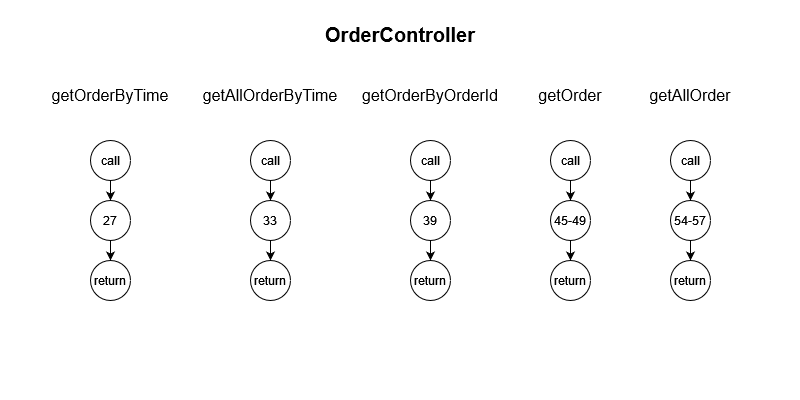

The diagram above was exported from draw.io. Its source (the exported page's mxGraphModel, read from the mxfile embedded in the PNG):
<mxGraphModel dx="867" dy="839" grid="1" gridSize="10" guides="1" tooltips="1" connect="1" arrows="1" fold="1" page="1" pageScale="1" pageWidth="800" pageHeight="400" math="0" shadow="0">
  <root>
    <mxCell id="0" />
    <mxCell id="1" parent="0" />
    <mxCell id="VF74ytxumviMeU8XC0lV-41" value="&lt;div&gt;&lt;b&gt;&lt;font style=&quot;font-size: 20px;&quot;&gt;OrderController&lt;/font&gt;&lt;/b&gt;&lt;/div&gt;" style="text;html=1;align=center;verticalAlign=middle;whiteSpace=wrap;rounded=0;" vertex="1" parent="1">
      <mxGeometry x="370" y="20" width="60" height="30" as="geometry" />
    </mxCell>
    <mxCell id="VF74ytxumviMeU8XC0lV-42" value="getOrderByTime" style="text;html=1;align=center;verticalAlign=middle;whiteSpace=wrap;rounded=0;fontSize=16;" vertex="1" parent="1">
      <mxGeometry x="80" y="80" width="60" height="30" as="geometry" />
    </mxCell>
    <mxCell id="VF74ytxumviMeU8XC0lV-43" value="getAllOrderByTime" style="text;html=1;align=center;verticalAlign=middle;whiteSpace=wrap;rounded=0;fontSize=16;" vertex="1" parent="1">
      <mxGeometry x="240" y="80" width="60" height="30" as="geometry" />
    </mxCell>
    <mxCell id="VF74ytxumviMeU8XC0lV-44" value="getOrderByOrderId" style="text;html=1;align=center;verticalAlign=middle;whiteSpace=wrap;rounded=0;fontSize=16;" vertex="1" parent="1">
      <mxGeometry x="400" y="80" width="60" height="30" as="geometry" />
    </mxCell>
    <mxCell id="VF74ytxumviMeU8XC0lV-45" value="getOrder" style="text;html=1;align=center;verticalAlign=middle;whiteSpace=wrap;rounded=0;fontSize=16;" vertex="1" parent="1">
      <mxGeometry x="540" y="80" width="60" height="30" as="geometry" />
    </mxCell>
    <mxCell id="VF74ytxumviMeU8XC0lV-46" value="getAllOrder" style="text;html=1;align=center;verticalAlign=middle;whiteSpace=wrap;rounded=0;fontSize=16;" vertex="1" parent="1">
      <mxGeometry x="660" y="80" width="60" height="30" as="geometry" />
    </mxCell>
    <mxCell id="VF74ytxumviMeU8XC0lV-49" style="edgeStyle=orthogonalEdgeStyle;rounded=0;orthogonalLoop=1;jettySize=auto;html=1;exitX=0.5;exitY=1;exitDx=0;exitDy=0;entryX=0.5;entryY=0;entryDx=0;entryDy=0;" edge="1" parent="1" source="VF74ytxumviMeU8XC0lV-50" target="VF74ytxumviMeU8XC0lV-52">
      <mxGeometry relative="1" as="geometry" />
    </mxCell>
    <mxCell id="VF74ytxumviMeU8XC0lV-50" value="&lt;div style=&quot;&quot;&gt;call&lt;/div&gt;" style="ellipse;whiteSpace=wrap;html=1;aspect=fixed;" vertex="1" parent="1">
      <mxGeometry x="90" y="140" width="40" height="40" as="geometry" />
    </mxCell>
    <mxCell id="VF74ytxumviMeU8XC0lV-51" style="edgeStyle=orthogonalEdgeStyle;rounded=0;orthogonalLoop=1;jettySize=auto;html=1;exitX=0.5;exitY=1;exitDx=0;exitDy=0;entryX=0.5;entryY=0;entryDx=0;entryDy=0;" edge="1" parent="1" source="VF74ytxumviMeU8XC0lV-52" target="VF74ytxumviMeU8XC0lV-53">
      <mxGeometry relative="1" as="geometry" />
    </mxCell>
    <mxCell id="VF74ytxumviMeU8XC0lV-52" value="27" style="ellipse;whiteSpace=wrap;html=1;aspect=fixed;" vertex="1" parent="1">
      <mxGeometry x="90" y="200" width="40" height="40" as="geometry" />
    </mxCell>
    <mxCell id="VF74ytxumviMeU8XC0lV-53" value="&lt;div&gt;return&lt;/div&gt;" style="ellipse;whiteSpace=wrap;html=1;aspect=fixed;" vertex="1" parent="1">
      <mxGeometry x="90" y="260" width="40" height="40" as="geometry" />
    </mxCell>
    <mxCell id="VF74ytxumviMeU8XC0lV-54" style="edgeStyle=orthogonalEdgeStyle;rounded=0;orthogonalLoop=1;jettySize=auto;html=1;exitX=0.5;exitY=1;exitDx=0;exitDy=0;entryX=0.5;entryY=0;entryDx=0;entryDy=0;" edge="1" parent="1" source="VF74ytxumviMeU8XC0lV-55" target="VF74ytxumviMeU8XC0lV-57">
      <mxGeometry relative="1" as="geometry" />
    </mxCell>
    <mxCell id="VF74ytxumviMeU8XC0lV-55" value="&lt;div style=&quot;&quot;&gt;call&lt;/div&gt;" style="ellipse;whiteSpace=wrap;html=1;aspect=fixed;" vertex="1" parent="1">
      <mxGeometry x="250" y="140" width="40" height="40" as="geometry" />
    </mxCell>
    <mxCell id="VF74ytxumviMeU8XC0lV-56" style="edgeStyle=orthogonalEdgeStyle;rounded=0;orthogonalLoop=1;jettySize=auto;html=1;exitX=0.5;exitY=1;exitDx=0;exitDy=0;entryX=0.5;entryY=0;entryDx=0;entryDy=0;" edge="1" parent="1" source="VF74ytxumviMeU8XC0lV-57" target="VF74ytxumviMeU8XC0lV-58">
      <mxGeometry relative="1" as="geometry" />
    </mxCell>
    <mxCell id="VF74ytxumviMeU8XC0lV-57" value="33" style="ellipse;whiteSpace=wrap;html=1;aspect=fixed;" vertex="1" parent="1">
      <mxGeometry x="250" y="200" width="40" height="40" as="geometry" />
    </mxCell>
    <mxCell id="VF74ytxumviMeU8XC0lV-58" value="&lt;div&gt;return&lt;/div&gt;" style="ellipse;whiteSpace=wrap;html=1;aspect=fixed;" vertex="1" parent="1">
      <mxGeometry x="250" y="260" width="40" height="40" as="geometry" />
    </mxCell>
    <mxCell id="VF74ytxumviMeU8XC0lV-59" style="edgeStyle=orthogonalEdgeStyle;rounded=0;orthogonalLoop=1;jettySize=auto;html=1;exitX=0.5;exitY=1;exitDx=0;exitDy=0;entryX=0.5;entryY=0;entryDx=0;entryDy=0;" edge="1" parent="1" source="VF74ytxumviMeU8XC0lV-60" target="VF74ytxumviMeU8XC0lV-62">
      <mxGeometry relative="1" as="geometry" />
    </mxCell>
    <mxCell id="VF74ytxumviMeU8XC0lV-60" value="&lt;div style=&quot;&quot;&gt;call&lt;/div&gt;" style="ellipse;whiteSpace=wrap;html=1;aspect=fixed;" vertex="1" parent="1">
      <mxGeometry x="410" y="140" width="40" height="40" as="geometry" />
    </mxCell>
    <mxCell id="VF74ytxumviMeU8XC0lV-61" style="edgeStyle=orthogonalEdgeStyle;rounded=0;orthogonalLoop=1;jettySize=auto;html=1;exitX=0.5;exitY=1;exitDx=0;exitDy=0;entryX=0.5;entryY=0;entryDx=0;entryDy=0;" edge="1" parent="1" source="VF74ytxumviMeU8XC0lV-62" target="VF74ytxumviMeU8XC0lV-63">
      <mxGeometry relative="1" as="geometry" />
    </mxCell>
    <mxCell id="VF74ytxumviMeU8XC0lV-62" value="39" style="ellipse;whiteSpace=wrap;html=1;aspect=fixed;" vertex="1" parent="1">
      <mxGeometry x="410" y="200" width="40" height="40" as="geometry" />
    </mxCell>
    <mxCell id="VF74ytxumviMeU8XC0lV-63" value="&lt;div&gt;return&lt;/div&gt;" style="ellipse;whiteSpace=wrap;html=1;aspect=fixed;" vertex="1" parent="1">
      <mxGeometry x="410" y="260" width="40" height="40" as="geometry" />
    </mxCell>
    <mxCell id="VF74ytxumviMeU8XC0lV-64" style="edgeStyle=orthogonalEdgeStyle;rounded=0;orthogonalLoop=1;jettySize=auto;html=1;exitX=0.5;exitY=1;exitDx=0;exitDy=0;entryX=0.5;entryY=0;entryDx=0;entryDy=0;" edge="1" parent="1" source="VF74ytxumviMeU8XC0lV-65" target="VF74ytxumviMeU8XC0lV-67">
      <mxGeometry relative="1" as="geometry" />
    </mxCell>
    <mxCell id="VF74ytxumviMeU8XC0lV-65" value="&lt;div style=&quot;&quot;&gt;call&lt;/div&gt;" style="ellipse;whiteSpace=wrap;html=1;aspect=fixed;" vertex="1" parent="1">
      <mxGeometry x="550" y="140" width="40" height="40" as="geometry" />
    </mxCell>
    <mxCell id="VF74ytxumviMeU8XC0lV-66" style="edgeStyle=orthogonalEdgeStyle;rounded=0;orthogonalLoop=1;jettySize=auto;html=1;exitX=0.5;exitY=1;exitDx=0;exitDy=0;entryX=0.5;entryY=0;entryDx=0;entryDy=0;" edge="1" parent="1" source="VF74ytxumviMeU8XC0lV-67" target="VF74ytxumviMeU8XC0lV-68">
      <mxGeometry relative="1" as="geometry" />
    </mxCell>
    <mxCell id="VF74ytxumviMeU8XC0lV-67" value="45-49" style="ellipse;whiteSpace=wrap;html=1;aspect=fixed;" vertex="1" parent="1">
      <mxGeometry x="550" y="200" width="40" height="40" as="geometry" />
    </mxCell>
    <mxCell id="VF74ytxumviMeU8XC0lV-68" value="&lt;div&gt;return&lt;/div&gt;" style="ellipse;whiteSpace=wrap;html=1;aspect=fixed;" vertex="1" parent="1">
      <mxGeometry x="550" y="260" width="40" height="40" as="geometry" />
    </mxCell>
    <mxCell id="VF74ytxumviMeU8XC0lV-69" style="edgeStyle=orthogonalEdgeStyle;rounded=0;orthogonalLoop=1;jettySize=auto;html=1;exitX=0.5;exitY=1;exitDx=0;exitDy=0;entryX=0.5;entryY=0;entryDx=0;entryDy=0;" edge="1" parent="1" source="VF74ytxumviMeU8XC0lV-70" target="VF74ytxumviMeU8XC0lV-72">
      <mxGeometry relative="1" as="geometry" />
    </mxCell>
    <mxCell id="VF74ytxumviMeU8XC0lV-70" value="&lt;div style=&quot;&quot;&gt;call&lt;/div&gt;" style="ellipse;whiteSpace=wrap;html=1;aspect=fixed;" vertex="1" parent="1">
      <mxGeometry x="670" y="140" width="40" height="40" as="geometry" />
    </mxCell>
    <mxCell id="VF74ytxumviMeU8XC0lV-71" style="edgeStyle=orthogonalEdgeStyle;rounded=0;orthogonalLoop=1;jettySize=auto;html=1;exitX=0.5;exitY=1;exitDx=0;exitDy=0;entryX=0.5;entryY=0;entryDx=0;entryDy=0;" edge="1" parent="1" source="VF74ytxumviMeU8XC0lV-72" target="VF74ytxumviMeU8XC0lV-73">
      <mxGeometry relative="1" as="geometry" />
    </mxCell>
    <mxCell id="VF74ytxumviMeU8XC0lV-72" value="54-57" style="ellipse;whiteSpace=wrap;html=1;aspect=fixed;" vertex="1" parent="1">
      <mxGeometry x="670" y="200" width="40" height="40" as="geometry" />
    </mxCell>
    <mxCell id="VF74ytxumviMeU8XC0lV-73" value="&lt;div&gt;return&lt;/div&gt;" style="ellipse;whiteSpace=wrap;html=1;aspect=fixed;" vertex="1" parent="1">
      <mxGeometry x="670" y="260" width="40" height="40" as="geometry" />
    </mxCell>
  </root>
</mxGraphModel>